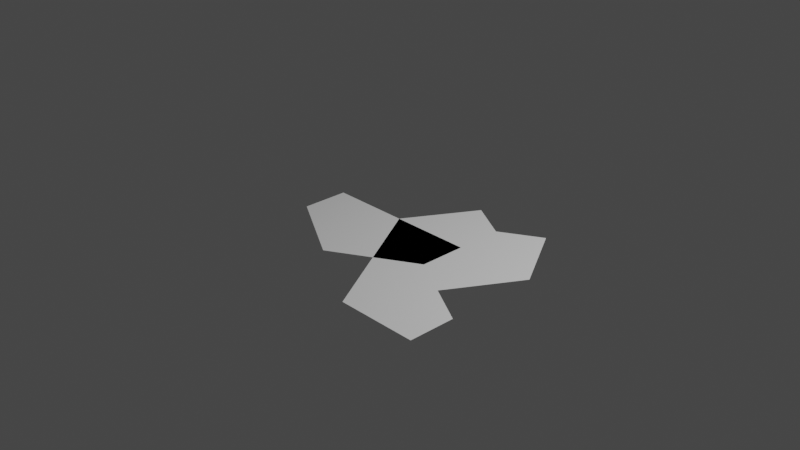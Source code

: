# Source: HatPiecesCollider.blend  (saved by Blender 3.6.11; exported with 4.5.12 LTS)
import bpy
from mathutils import Matrix  # noqa: F401  (used for matrix-valued properties, if any)

bpy.ops.wm.read_factory_settings(use_empty=True)
scene = bpy.context.scene
scene.name = 'Scene'

# ---- collections
col_collection = bpy.data.collections.new('Collection'); scene.collection.children.link(col_collection)

# ---- world
world_world = bpy.data.worlds.new('World'); scene.world = world_world
world_world.use_nodes = True; world_world.node_tree.nodes.clear()
_N = world_world.node_tree.nodes; _L = world_world.node_tree.links
n0 = _N.new('ShaderNodeOutputWorld'); n0.name = 'World Output'; n0.location = (300, 300)
n1 = _N.new('ShaderNodeBackground'); n1.name = 'Background'; n1.location = (10, 300)
n1.inputs[0].default_value = (0.05088, 0.05088, 0.05088, 1.0)
_L.new(n1.outputs[0], n0.inputs[0])
n0.is_active_output = True
world_world.color = (0.05088, 0.05088, 0.05088)
world_world.use_sun_shadow = False
world_world.sun_shadow_jitter_overblur = 0.0

# ---- cameras
cam_camera = bpy.data.cameras.new('Camera')
cam_camera.clip_end = 100.0
cam_camera.ortho_scale = 7.314

# ---- lights
light_light = bpy.data.lights.new('Light', 'POINT')
light_light.transmission_factor = 0.0
light_light.energy = 1000.0
light_light.shadow_soft_size = 0.1
light_light.shadow_maximum_resolution = 0.006
light_light.use_absolute_resolution = True

# ---- meshes
me_cylinder = bpy.data.meshes.new('Cylinder')
me_cylinder.from_pydata([(2.98e-08, 0.0, 0.0), (2.98e-08, 0.0, 0.0), (2.98e-08, 0.0, 0.0), (0.866, 0.0, 0.0), (0.433, -0.75, 0.0), (0.866, -0.5, 0.0)], [], [(0, 1, 4, 5, 3, 2)])
_uv = me_cylinder.uv_layers.new(name='UVMap')
_uv.uv.foreach_set('vector', [0.4578, 0.13, 0.3539, 0.07, 0.3539, 0.07, 0.4578, 0.13, 0.4578, 0.25, 0.4578, 0.25])
me_cylinder.update()
me_cylinder_001 = bpy.data.meshes.new('Cylinder.001')
me_cylinder_001.from_pydata([(0.866, -0.5, 0.0), (0.866, 0.0, 0.0), (0.433, -0.75, 0.0), (2.98e-08, 0.0, 0.0), (2.98e-08, 0.0, 0.0), (2.98e-08, 0.0, 0.0)], [], [(4, 3, 2, 0, 1, 5)])
_uv = me_cylinder_001.uv_layers.new(name='UVMap')
_uv.uv.foreach_set('vector', [0.4578, 0.13, 0.3539, 0.07, 0.3539, 0.07, 0.4578, 0.13, 0.4578, 0.25, 0.4578, 0.25])
me_cylinder_001.update()
me_cylinder_002 = bpy.data.meshes.new('Cylinder.002')
me_cylinder_002.from_pydata([(1.49e-08, 2.581e-08, 0.0), (1.49e-08, 2.581e-08, 0.0), (1.49e-08, 2.581e-08, 0.0), (0.433, 0.75, 0.0), (0.866, 0.5, 0.0), (0.866, 5.96e-08, 0.0)], [], [(0, 1, 5, 4, 3, 2)])
_uv = me_cylinder_002.uv_layers.new(name='UVMap')
_uv.uv.foreach_set('vector', [0.4578, 0.13, 0.3539, 0.07, 0.3539, 0.07, 0.4578, 0.13, 0.4578, 0.25, 0.4578, 0.25])
me_cylinder_002.update()
me_cylinder_003 = bpy.data.meshes.new('Cylinder.003')
me_cylinder_003.from_pydata([(1.49e-08, -2.581e-08, 0.0), (1.49e-08, -2.581e-08, 0.0), (1.49e-08, -2.581e-08, 0.0), (0.433, -0.75, 0.0), (0.0, -1.0, 0.0), (-0.433, -0.75, 0.0)], [], [(0, 1, 5, 4, 3, 2)])
_uv = me_cylinder_003.uv_layers.new(name='UVMap')
_uv.uv.foreach_set('vector', [0.4578, 0.13, 0.3539, 0.07, 0.3539, 0.07, 0.4578, 0.13, 0.4578, 0.25, 0.4578, 0.25])
me_cylinder_003.update()
me_cylinder_004 = bpy.data.meshes.new('Cylinder.004')
me_cylinder_004.from_pydata([(-1.49e-08, -2.581e-08, 0.0), (-1.49e-08, -2.581e-08, 0.0), (-1.49e-08, -2.581e-08, 0.0), (-0.433, -0.75, 0.0), (-0.866, -0.5, 0.0), (-0.866, 5.96e-08, 0.0)], [], [(0, 1, 5, 4, 3, 2)])
_uv = me_cylinder_004.uv_layers.new(name='UVMap')
_uv.uv.foreach_set('vector', [0.4578, 0.13, 0.3539, 0.07, 0.3539, 0.07, 0.4578, 0.13, 0.4578, 0.25, 0.4578, 0.25])
me_cylinder_004.update()
me_cylinder_005 = bpy.data.meshes.new('Cylinder.005')
me_cylinder_005.from_pydata([(1.732, 0.0, 0.0), (1.732, 0.0, 0.0), (1.732, 0.0, 0.0), (0.866, 0.0, 0.0), (0.866, -0.5, 0.0), (1.299, -0.75, 0.0)], [], [(0, 1, 5, 4, 3, 2)])
_uv = me_cylinder_005.uv_layers.new(name='UVMap')
_uv.uv.foreach_set('vector', [0.4578, 0.13, 0.3539, 0.07, 0.3539, 0.07, 0.4578, 0.13, 0.4578, 0.25, 0.4578, 0.25])
me_cylinder_005.update()
me_cylinder_006 = bpy.data.meshes.new('Cylinder.006')
me_cylinder_006.from_pydata([(1.732, 2.581e-08, 0.0), (1.732, 2.581e-08, 0.0), (1.732, 2.581e-08, 0.0), (1.299, 0.75, 0.0), (0.866, 0.5, 0.0), (0.866, 5.96e-08, 0.0)], [], [(0, 1, 5, 4, 3, 2)])
_uv = me_cylinder_006.uv_layers.new(name='UVMap')
_uv.uv.foreach_set('vector', [0.4578, 0.13, 0.3539, 0.07, 0.3539, 0.07, 0.4578, 0.13, 0.4578, 0.25, 0.4578, 0.25])
me_cylinder_006.update()
me_cylinder_007 = bpy.data.meshes.new('Cylinder.007')
me_cylinder_007.from_pydata([(0.866, -1.5, 0.0), (0.866, -1.5, 0.0), (0.866, -1.5, 0.0), (1.299, -0.75, 0.0), (0.866, -0.5, 0.0), (0.433, -0.75, 0.0)], [], [(0, 1, 5, 4, 3, 2)])
_uv = me_cylinder_007.uv_layers.new(name='UVMap')
_uv.uv.foreach_set('vector', [0.4578, 0.13, 0.3539, 0.07, 0.3539, 0.07, 0.4578, 0.13, 0.4578, 0.25, 0.4578, 0.25])
me_cylinder_007.update()
me_cylinder_008 = bpy.data.meshes.new('Cylinder.008')
me_cylinder_008.from_pydata([(0.866, -1.5, 0.0), (0.866, -1.5, 0.0), (0.866, -1.5, 0.0), (1.732, -1.5, 0.0), (1.732, -1.0, 0.0), (1.299, -0.75, 0.0)], [], [(0, 1, 5, 4, 3, 2)])
_uv = me_cylinder_008.uv_layers.new(name='UVMap')
_uv.uv.foreach_set('vector', [0.4578, 0.13, 0.3539, 0.07, 0.3539, 0.07, 0.4578, 0.13, 0.4578, 0.25, 0.4578, 0.25])
me_cylinder_008.update()

# ---- objects
ob_light = bpy.data.objects.new('Light', light_light)
ob_camera = bpy.data.objects.new('Camera', cam_camera)
ob_cylinder = bpy.data.objects.new('Cylinder', me_cylinder)
ob_cylinder_001 = bpy.data.objects.new('Cylinder.001', me_cylinder_001)
ob_cylinder_002 = bpy.data.objects.new('Cylinder.002', me_cylinder_002)
ob_cylinder_003 = bpy.data.objects.new('Cylinder.003', me_cylinder_003)
ob_cylinder_004 = bpy.data.objects.new('Cylinder.004', me_cylinder_004)
ob_cylinder_005 = bpy.data.objects.new('Cylinder.005', me_cylinder_005)
ob_cylinder_006 = bpy.data.objects.new('Cylinder.006', me_cylinder_006)
ob_cylinder_007 = bpy.data.objects.new('Cylinder.007', me_cylinder_007)
ob_cylinder_008 = bpy.data.objects.new('Cylinder.008', me_cylinder_008)

# ---- transforms, parenting, visibility, modifiers, constraints
ob_light.location = (4.076, 1.005, 5.904)
ob_light.rotation_euler = (0.6503, 0.05522, 1.866)
ob_light.lock_rotations_4d = False
ob_light.empty_display_type = 'ARROWS'
ob_light.color = (0.0, 0.0, 0.0, 0.0)
ob_light.lineart.crease_threshold = 0.0
ob_camera.location = (7.359, -6.926, 4.958)
ob_camera.rotation_euler = (1.109, 0.0, 0.8149)
ob_camera.lock_rotations_4d = False
ob_camera.empty_display_type = 'ARROWS'
ob_camera.color = (0.0, 0.0, 0.0, 0.0)
ob_camera.display_type = 'WIRE'
ob_camera.lineart.crease_threshold = 0.0
ob_cylinder.location = (0.0, 0.0, 0.0)
ob_cylinder_001.location = (0.0, 0.0, 0.0)
ob_cylinder_002.location = (0.0, 0.0, 0.0)
ob_cylinder_003.location = (0.0, 0.0, 0.0)
ob_cylinder_004.location = (0.0, 0.0, 0.0)
ob_cylinder_005.location = (0.0, 0.0, 0.0)
ob_cylinder_006.location = (0.0, 0.0, 0.0)
ob_cylinder_007.location = (0.0, 0.0, 0.0)
ob_cylinder_008.location = (0.0, 0.0, 0.0)

# ---- collection membership
col_collection.objects.link(ob_light)
col_collection.objects.link(ob_camera)
col_collection.objects.link(ob_cylinder)
col_collection.objects.link(ob_cylinder_001)
col_collection.objects.link(ob_cylinder_002)
col_collection.objects.link(ob_cylinder_003)
col_collection.objects.link(ob_cylinder_004)
col_collection.objects.link(ob_cylinder_005)
col_collection.objects.link(ob_cylinder_006)
col_collection.objects.link(ob_cylinder_007)
col_collection.objects.link(ob_cylinder_008)

# ---- scene / render settings (as saved in the file)
scene.camera = ob_camera
scene.frame_start = 1; scene.frame_end = 250; scene.frame_set(1)
scene.render.engine = 'BLENDER_EEVEE_NEXT'
scene.cycles.sampling_pattern = 'TABULATED_SOBOL'
scene.view_settings.view_transform = 'Filmic'
bpy.context.view_layer.update()
